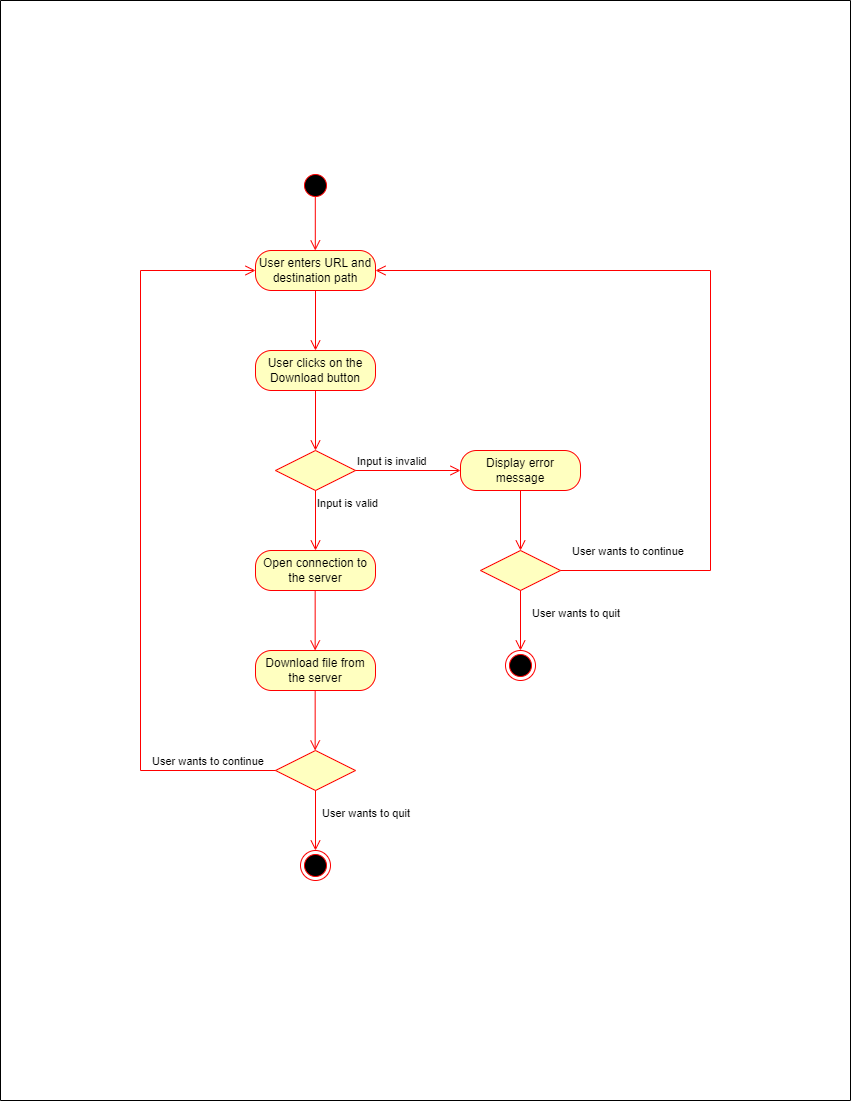

The diagram above was exported from draw.io. Its source (the exported page's mxGraphModel, read from the mxfile embedded in the PNG):
<mxGraphModel dx="1727" dy="1023" grid="1" gridSize="10" guides="1" tooltips="1" connect="1" arrows="1" fold="1" page="1" pageScale="1" pageWidth="850" pageHeight="1100" background="#ffffff" math="0" shadow="0">
  <root>
    <mxCell id="0" />
    <mxCell id="1" parent="0" />
    <mxCell id="BynL8Wd-7lrTtmf9CU5Q-14" value="" style="edgeStyle=orthogonalEdgeStyle;html=1;verticalAlign=bottom;endArrow=open;endSize=8;strokeColor=#ff0000;rounded=0;" edge="1" parent="1">
      <mxGeometry relative="1" as="geometry">
        <mxPoint x="314.8" y="250" as="targetPoint" />
        <mxPoint x="314.8" y="190" as="sourcePoint" />
        <Array as="points" />
      </mxGeometry>
    </mxCell>
    <mxCell id="BynL8Wd-7lrTtmf9CU5Q-13" value="" style="ellipse;html=1;shape=startState;fillColor=#000000;strokeColor=#ff0000;" vertex="1" parent="1">
      <mxGeometry x="300" y="170" width="30" height="30" as="geometry" />
    </mxCell>
    <mxCell id="BynL8Wd-7lrTtmf9CU5Q-15" value="User enters URL and destination path" style="rounded=1;whiteSpace=wrap;html=1;arcSize=40;fontColor=#000000;fillColor=#ffffc0;strokeColor=#ff0000;" vertex="1" parent="1">
      <mxGeometry x="255" y="250" width="120" height="40" as="geometry" />
    </mxCell>
    <mxCell id="BynL8Wd-7lrTtmf9CU5Q-16" value="" style="edgeStyle=orthogonalEdgeStyle;html=1;verticalAlign=bottom;endArrow=open;endSize=8;strokeColor=#ff0000;rounded=0;" edge="1" source="BynL8Wd-7lrTtmf9CU5Q-15" parent="1">
      <mxGeometry relative="1" as="geometry">
        <mxPoint x="315" y="350" as="targetPoint" />
      </mxGeometry>
    </mxCell>
    <mxCell id="BynL8Wd-7lrTtmf9CU5Q-17" value="User clicks on the Download button" style="rounded=1;whiteSpace=wrap;html=1;arcSize=40;fontColor=#000000;fillColor=#ffffc0;strokeColor=#ff0000;" vertex="1" parent="1">
      <mxGeometry x="255" y="350" width="120" height="40" as="geometry" />
    </mxCell>
    <mxCell id="BynL8Wd-7lrTtmf9CU5Q-18" value="" style="edgeStyle=orthogonalEdgeStyle;html=1;verticalAlign=bottom;endArrow=open;endSize=8;strokeColor=#ff0000;rounded=0;" edge="1" source="BynL8Wd-7lrTtmf9CU5Q-17" parent="1">
      <mxGeometry relative="1" as="geometry">
        <mxPoint x="315" y="450" as="targetPoint" />
      </mxGeometry>
    </mxCell>
    <mxCell id="BynL8Wd-7lrTtmf9CU5Q-19" value="" style="rhombus;whiteSpace=wrap;html=1;fontColor=#000000;fillColor=#ffffc0;strokeColor=#ff0000;" vertex="1" parent="1">
      <mxGeometry x="275" y="450" width="80" height="40" as="geometry" />
    </mxCell>
    <mxCell id="BynL8Wd-7lrTtmf9CU5Q-20" value="Input is invalid" style="edgeStyle=orthogonalEdgeStyle;html=1;align=left;verticalAlign=bottom;endArrow=open;endSize=8;strokeColor=#ff0000;rounded=0;entryX=0;entryY=0.5;entryDx=0;entryDy=0;" edge="1" source="BynL8Wd-7lrTtmf9CU5Q-19" parent="1" target="BynL8Wd-7lrTtmf9CU5Q-22">
      <mxGeometry x="-1" relative="1" as="geometry">
        <mxPoint x="455" y="470" as="targetPoint" />
      </mxGeometry>
    </mxCell>
    <mxCell id="BynL8Wd-7lrTtmf9CU5Q-21" value="Input is valid" style="edgeStyle=orthogonalEdgeStyle;html=1;align=left;verticalAlign=top;endArrow=open;endSize=8;strokeColor=#ff0000;rounded=0;" edge="1" source="BynL8Wd-7lrTtmf9CU5Q-19" parent="1">
      <mxGeometry x="-1" relative="1" as="geometry">
        <mxPoint x="315" y="550" as="targetPoint" />
      </mxGeometry>
    </mxCell>
    <mxCell id="BynL8Wd-7lrTtmf9CU5Q-22" value="Display error message" style="rounded=1;whiteSpace=wrap;html=1;arcSize=40;fontColor=#000000;fillColor=#ffffc0;strokeColor=#ff0000;" vertex="1" parent="1">
      <mxGeometry x="460" y="450" width="120" height="40" as="geometry" />
    </mxCell>
    <mxCell id="BynL8Wd-7lrTtmf9CU5Q-23" value="" style="edgeStyle=orthogonalEdgeStyle;html=1;verticalAlign=bottom;endArrow=open;endSize=8;strokeColor=#ff0000;rounded=0;" edge="1" source="BynL8Wd-7lrTtmf9CU5Q-22" parent="1">
      <mxGeometry relative="1" as="geometry">
        <mxPoint x="520" y="550" as="targetPoint" />
      </mxGeometry>
    </mxCell>
    <mxCell id="BynL8Wd-7lrTtmf9CU5Q-24" value="" style="rhombus;whiteSpace=wrap;html=1;fontColor=#000000;fillColor=#ffffc0;strokeColor=#ff0000;" vertex="1" parent="1">
      <mxGeometry x="480" y="550" width="80" height="40" as="geometry" />
    </mxCell>
    <mxCell id="BynL8Wd-7lrTtmf9CU5Q-25" value="User wants to continue" style="edgeStyle=orthogonalEdgeStyle;html=1;align=left;verticalAlign=bottom;endArrow=open;endSize=8;strokeColor=#ff0000;rounded=0;entryX=1;entryY=0.5;entryDx=0;entryDy=0;" edge="1" source="BynL8Wd-7lrTtmf9CU5Q-24" parent="1" target="BynL8Wd-7lrTtmf9CU5Q-15">
      <mxGeometry x="-0.9745" y="10" relative="1" as="geometry">
        <mxPoint x="690" y="570" as="targetPoint" />
        <Array as="points">
          <mxPoint x="710" y="570" />
          <mxPoint x="710" y="270" />
        </Array>
        <mxPoint as="offset" />
      </mxGeometry>
    </mxCell>
    <mxCell id="BynL8Wd-7lrTtmf9CU5Q-26" value="User wants to quit" style="edgeStyle=orthogonalEdgeStyle;html=1;align=left;verticalAlign=top;endArrow=open;endSize=8;strokeColor=#ff0000;rounded=0;" edge="1" source="BynL8Wd-7lrTtmf9CU5Q-24" parent="1">
      <mxGeometry x="-0.6667" y="10" relative="1" as="geometry">
        <mxPoint x="520" y="650" as="targetPoint" />
        <mxPoint as="offset" />
      </mxGeometry>
    </mxCell>
    <mxCell id="BynL8Wd-7lrTtmf9CU5Q-27" value="" style="ellipse;html=1;shape=endState;fillColor=#000000;strokeColor=#ff0000;" vertex="1" parent="1">
      <mxGeometry x="505" y="650" width="30" height="30" as="geometry" />
    </mxCell>
    <mxCell id="BynL8Wd-7lrTtmf9CU5Q-31" value="Open connection to the server" style="rounded=1;whiteSpace=wrap;html=1;arcSize=40;fontColor=#000000;fillColor=#ffffc0;strokeColor=#ff0000;" vertex="1" parent="1">
      <mxGeometry x="255" y="550" width="120" height="40" as="geometry" />
    </mxCell>
    <mxCell id="BynL8Wd-7lrTtmf9CU5Q-32" value="" style="edgeStyle=orthogonalEdgeStyle;html=1;verticalAlign=bottom;endArrow=open;endSize=8;strokeColor=#ff0000;rounded=0;" edge="1" parent="1">
      <mxGeometry relative="1" as="geometry">
        <mxPoint x="314.65999999999997" y="650" as="targetPoint" />
        <mxPoint x="314.65999999999997" y="590" as="sourcePoint" />
      </mxGeometry>
    </mxCell>
    <mxCell id="BynL8Wd-7lrTtmf9CU5Q-33" value="Download file from the server" style="rounded=1;whiteSpace=wrap;html=1;arcSize=40;fontColor=#000000;fillColor=#ffffc0;strokeColor=#ff0000;" vertex="1" parent="1">
      <mxGeometry x="255" y="650" width="120" height="40" as="geometry" />
    </mxCell>
    <mxCell id="BynL8Wd-7lrTtmf9CU5Q-37" value="" style="edgeStyle=orthogonalEdgeStyle;html=1;verticalAlign=bottom;endArrow=open;endSize=8;strokeColor=#ff0000;rounded=0;" edge="1" parent="1">
      <mxGeometry relative="1" as="geometry">
        <mxPoint x="314.65999999999997" y="750" as="targetPoint" />
        <mxPoint x="314.65999999999997" y="690" as="sourcePoint" />
      </mxGeometry>
    </mxCell>
    <mxCell id="BynL8Wd-7lrTtmf9CU5Q-38" value="" style="rhombus;whiteSpace=wrap;html=1;fontColor=#000000;fillColor=#ffffc0;strokeColor=#ff0000;" vertex="1" parent="1">
      <mxGeometry x="275" y="750" width="80" height="40" as="geometry" />
    </mxCell>
    <mxCell id="BynL8Wd-7lrTtmf9CU5Q-39" value="User wants to continue" style="edgeStyle=orthogonalEdgeStyle;html=1;align=left;verticalAlign=bottom;endArrow=open;endSize=8;strokeColor=#ff0000;rounded=0;entryX=0;entryY=0.5;entryDx=0;entryDy=0;" edge="1" source="BynL8Wd-7lrTtmf9CU5Q-38" parent="1" target="BynL8Wd-7lrTtmf9CU5Q-15">
      <mxGeometry x="-0.6667" relative="1" as="geometry">
        <mxPoint x="455" y="770" as="targetPoint" />
        <Array as="points">
          <mxPoint x="140" y="770" />
          <mxPoint x="140" y="270" />
        </Array>
        <mxPoint as="offset" />
      </mxGeometry>
    </mxCell>
    <mxCell id="BynL8Wd-7lrTtmf9CU5Q-40" value="User wants to quit" style="edgeStyle=orthogonalEdgeStyle;html=1;align=left;verticalAlign=top;endArrow=open;endSize=8;strokeColor=#ff0000;rounded=0;" edge="1" source="BynL8Wd-7lrTtmf9CU5Q-38" parent="1">
      <mxGeometry x="-0.6667" y="5" relative="1" as="geometry">
        <mxPoint x="315" y="850" as="targetPoint" />
        <mxPoint as="offset" />
      </mxGeometry>
    </mxCell>
    <mxCell id="BynL8Wd-7lrTtmf9CU5Q-43" value="" style="ellipse;html=1;shape=endState;fillColor=#000000;strokeColor=#ff0000;" vertex="1" parent="1">
      <mxGeometry x="300" y="850" width="30" height="30" as="geometry" />
    </mxCell>
    <mxCell id="BynL8Wd-7lrTtmf9CU5Q-44" value="" style="swimlane;startSize=0;" vertex="1" parent="1">
      <mxGeometry width="850" height="1100" as="geometry" />
    </mxCell>
  </root>
</mxGraphModel>